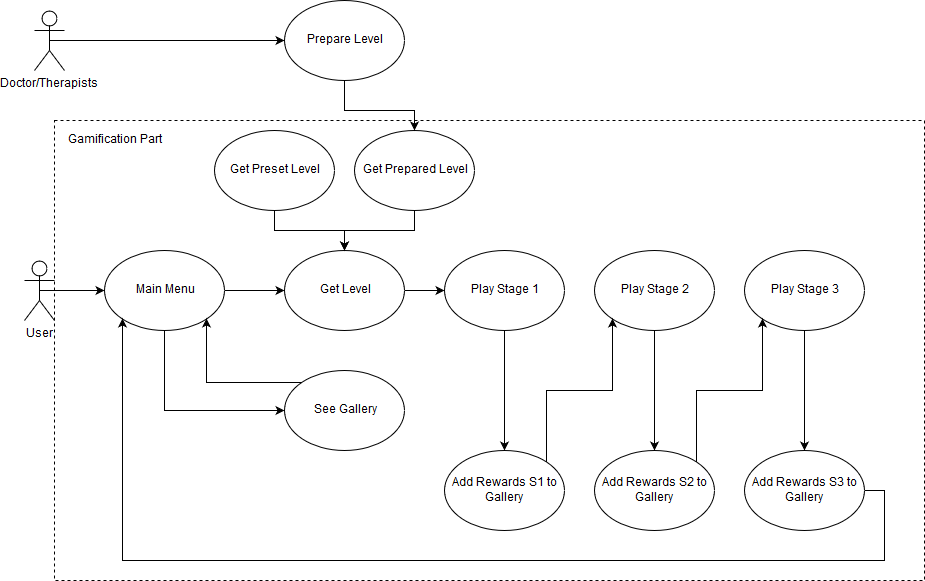

The diagram above was exported from draw.io. Its source (the exported page's mxGraphModel, read from the mxfile embedded in the PNG):
<mxGraphModel dx="1394" dy="771" grid="1" gridSize="10" guides="1" tooltips="1" connect="1" arrows="1" fold="1" page="1" pageScale="1" pageWidth="850" pageHeight="1100" math="0" shadow="0">
  <root>
    <mxCell id="0" />
    <mxCell id="1" parent="0" />
    <mxCell id="raI3ULk0eZTu8yaWobgI-42" value="" style="rounded=0;whiteSpace=wrap;html=1;dashed=1;" vertex="1" parent="1">
      <mxGeometry x="60" y="190" width="870" height="460" as="geometry" />
    </mxCell>
    <mxCell id="raI3ULk0eZTu8yaWobgI-6" style="edgeStyle=orthogonalEdgeStyle;rounded=0;orthogonalLoop=1;jettySize=auto;html=1;exitX=0.5;exitY=0.5;exitDx=0;exitDy=0;exitPerimeter=0;entryX=0;entryY=0.5;entryDx=0;entryDy=0;" edge="1" parent="1" source="raI3ULk0eZTu8yaWobgI-1" target="raI3ULk0eZTu8yaWobgI-4">
      <mxGeometry relative="1" as="geometry" />
    </mxCell>
    <mxCell id="raI3ULk0eZTu8yaWobgI-1" value="User" style="shape=umlActor;verticalLabelPosition=bottom;labelBackgroundColor=#ffffff;verticalAlign=top;html=1;outlineConnect=0;" vertex="1" parent="1">
      <mxGeometry x="30" y="330" width="30" height="60" as="geometry" />
    </mxCell>
    <mxCell id="raI3ULk0eZTu8yaWobgI-8" style="edgeStyle=orthogonalEdgeStyle;rounded=0;orthogonalLoop=1;jettySize=auto;html=1;exitX=1;exitY=0.5;exitDx=0;exitDy=0;" edge="1" parent="1" source="raI3ULk0eZTu8yaWobgI-4" target="raI3ULk0eZTu8yaWobgI-7">
      <mxGeometry relative="1" as="geometry" />
    </mxCell>
    <mxCell id="raI3ULk0eZTu8yaWobgI-10" style="edgeStyle=orthogonalEdgeStyle;rounded=0;orthogonalLoop=1;jettySize=auto;html=1;exitX=0.5;exitY=1;exitDx=0;exitDy=0;entryX=0;entryY=0.5;entryDx=0;entryDy=0;" edge="1" parent="1" source="raI3ULk0eZTu8yaWobgI-4" target="raI3ULk0eZTu8yaWobgI-9">
      <mxGeometry relative="1" as="geometry">
        <mxPoint x="170" y="480" as="targetPoint" />
      </mxGeometry>
    </mxCell>
    <mxCell id="raI3ULk0eZTu8yaWobgI-4" value="Main Menu" style="ellipse;whiteSpace=wrap;html=1;" vertex="1" parent="1">
      <mxGeometry x="110" y="320" width="120" height="80" as="geometry" />
    </mxCell>
    <mxCell id="raI3ULk0eZTu8yaWobgI-26" style="edgeStyle=orthogonalEdgeStyle;rounded=0;orthogonalLoop=1;jettySize=auto;html=1;exitX=1;exitY=0.5;exitDx=0;exitDy=0;" edge="1" parent="1" source="raI3ULk0eZTu8yaWobgI-7" target="raI3ULk0eZTu8yaWobgI-23">
      <mxGeometry relative="1" as="geometry" />
    </mxCell>
    <mxCell id="raI3ULk0eZTu8yaWobgI-7" value="&lt;div&gt;Get Level&lt;/div&gt;" style="ellipse;whiteSpace=wrap;html=1;" vertex="1" parent="1">
      <mxGeometry x="290" y="320" width="120" height="80" as="geometry" />
    </mxCell>
    <mxCell id="raI3ULk0eZTu8yaWobgI-41" style="edgeStyle=orthogonalEdgeStyle;rounded=0;orthogonalLoop=1;jettySize=auto;html=1;exitX=0;exitY=0;exitDx=0;exitDy=0;entryX=1;entryY=1;entryDx=0;entryDy=0;" edge="1" parent="1" source="raI3ULk0eZTu8yaWobgI-9" target="raI3ULk0eZTu8yaWobgI-4">
      <mxGeometry relative="1" as="geometry" />
    </mxCell>
    <mxCell id="raI3ULk0eZTu8yaWobgI-9" value="See Gallery" style="ellipse;whiteSpace=wrap;html=1;" vertex="1" parent="1">
      <mxGeometry x="290" y="440" width="120" height="80" as="geometry" />
    </mxCell>
    <mxCell id="raI3ULk0eZTu8yaWobgI-12" value="&lt;div&gt;Gamification Part&lt;/div&gt;" style="text;html=1;strokeColor=none;fillColor=none;align=center;verticalAlign=middle;whiteSpace=wrap;rounded=0;dashed=1;" vertex="1" parent="1">
      <mxGeometry x="60" y="200" width="120" height="20" as="geometry" />
    </mxCell>
    <mxCell id="raI3ULk0eZTu8yaWobgI-15" style="edgeStyle=orthogonalEdgeStyle;rounded=0;orthogonalLoop=1;jettySize=auto;html=1;exitX=0.5;exitY=1;exitDx=0;exitDy=0;entryX=0.5;entryY=0;entryDx=0;entryDy=0;" edge="1" parent="1" source="raI3ULk0eZTu8yaWobgI-13" target="raI3ULk0eZTu8yaWobgI-7">
      <mxGeometry relative="1" as="geometry" />
    </mxCell>
    <mxCell id="raI3ULk0eZTu8yaWobgI-13" value="Get Preset Level" style="ellipse;whiteSpace=wrap;html=1;" vertex="1" parent="1">
      <mxGeometry x="220" y="200" width="120" height="80" as="geometry" />
    </mxCell>
    <mxCell id="raI3ULk0eZTu8yaWobgI-16" style="edgeStyle=orthogonalEdgeStyle;rounded=0;orthogonalLoop=1;jettySize=auto;html=1;exitX=0.5;exitY=1;exitDx=0;exitDy=0;entryX=0.5;entryY=0;entryDx=0;entryDy=0;" edge="1" parent="1" source="raI3ULk0eZTu8yaWobgI-14" target="raI3ULk0eZTu8yaWobgI-7">
      <mxGeometry relative="1" as="geometry" />
    </mxCell>
    <mxCell id="raI3ULk0eZTu8yaWobgI-14" value="Get Prepared Level" style="ellipse;whiteSpace=wrap;html=1;" vertex="1" parent="1">
      <mxGeometry x="360" y="200" width="120" height="80" as="geometry" />
    </mxCell>
    <mxCell id="raI3ULk0eZTu8yaWobgI-20" style="edgeStyle=orthogonalEdgeStyle;rounded=0;orthogonalLoop=1;jettySize=auto;html=1;exitX=0.5;exitY=0.5;exitDx=0;exitDy=0;exitPerimeter=0;entryX=0;entryY=0.5;entryDx=0;entryDy=0;" edge="1" parent="1" source="raI3ULk0eZTu8yaWobgI-17" target="raI3ULk0eZTu8yaWobgI-18">
      <mxGeometry relative="1" as="geometry">
        <Array as="points">
          <mxPoint x="290" y="110" />
        </Array>
      </mxGeometry>
    </mxCell>
    <mxCell id="raI3ULk0eZTu8yaWobgI-17" value="&lt;div&gt;Doctor/Therapists&lt;/div&gt;&lt;div&gt;&lt;br&gt;&lt;/div&gt;" style="shape=umlActor;verticalLabelPosition=bottom;labelBackgroundColor=#ffffff;verticalAlign=top;html=1;outlineConnect=0;" vertex="1" parent="1">
      <mxGeometry x="40" y="80" width="30" height="60" as="geometry" />
    </mxCell>
    <mxCell id="raI3ULk0eZTu8yaWobgI-22" style="edgeStyle=orthogonalEdgeStyle;rounded=0;orthogonalLoop=1;jettySize=auto;html=1;exitX=0.5;exitY=1;exitDx=0;exitDy=0;entryX=0.5;entryY=0;entryDx=0;entryDy=0;" edge="1" parent="1" source="raI3ULk0eZTu8yaWobgI-18" target="raI3ULk0eZTu8yaWobgI-14">
      <mxGeometry relative="1" as="geometry">
        <Array as="points">
          <mxPoint x="350" y="180" />
          <mxPoint x="420" y="180" />
        </Array>
      </mxGeometry>
    </mxCell>
    <mxCell id="raI3ULk0eZTu8yaWobgI-18" value="Prepare Level" style="ellipse;whiteSpace=wrap;html=1;" vertex="1" parent="1">
      <mxGeometry x="290" y="70" width="120" height="80" as="geometry" />
    </mxCell>
    <mxCell id="raI3ULk0eZTu8yaWobgI-32" style="edgeStyle=orthogonalEdgeStyle;rounded=0;orthogonalLoop=1;jettySize=auto;html=1;exitX=0.5;exitY=1;exitDx=0;exitDy=0;" edge="1" parent="1" source="raI3ULk0eZTu8yaWobgI-23" target="raI3ULk0eZTu8yaWobgI-29">
      <mxGeometry relative="1" as="geometry" />
    </mxCell>
    <mxCell id="raI3ULk0eZTu8yaWobgI-23" value="Play Stage 1" style="ellipse;whiteSpace=wrap;html=1;" vertex="1" parent="1">
      <mxGeometry x="450" y="320" width="120" height="80" as="geometry" />
    </mxCell>
    <mxCell id="raI3ULk0eZTu8yaWobgI-37" style="edgeStyle=orthogonalEdgeStyle;rounded=0;orthogonalLoop=1;jettySize=auto;html=1;exitX=0.5;exitY=1;exitDx=0;exitDy=0;" edge="1" parent="1" source="raI3ULk0eZTu8yaWobgI-24" target="raI3ULk0eZTu8yaWobgI-30">
      <mxGeometry relative="1" as="geometry" />
    </mxCell>
    <mxCell id="raI3ULk0eZTu8yaWobgI-24" value="Play Stage 2" style="ellipse;whiteSpace=wrap;html=1;" vertex="1" parent="1">
      <mxGeometry x="600" y="320" width="120" height="80" as="geometry" />
    </mxCell>
    <mxCell id="raI3ULk0eZTu8yaWobgI-39" style="edgeStyle=orthogonalEdgeStyle;rounded=0;orthogonalLoop=1;jettySize=auto;html=1;exitX=0.5;exitY=1;exitDx=0;exitDy=0;entryX=0.5;entryY=0;entryDx=0;entryDy=0;" edge="1" parent="1" source="raI3ULk0eZTu8yaWobgI-25" target="raI3ULk0eZTu8yaWobgI-31">
      <mxGeometry relative="1" as="geometry" />
    </mxCell>
    <mxCell id="raI3ULk0eZTu8yaWobgI-40" style="edgeStyle=orthogonalEdgeStyle;rounded=0;orthogonalLoop=1;jettySize=auto;html=1;exitX=1;exitY=0.5;exitDx=0;exitDy=0;entryX=0;entryY=1;entryDx=0;entryDy=0;" edge="1" parent="1" source="raI3ULk0eZTu8yaWobgI-31" target="raI3ULk0eZTu8yaWobgI-4">
      <mxGeometry relative="1" as="geometry">
        <Array as="points">
          <mxPoint x="890" y="560" />
          <mxPoint x="890" y="630" />
          <mxPoint x="128" y="630" />
        </Array>
      </mxGeometry>
    </mxCell>
    <mxCell id="raI3ULk0eZTu8yaWobgI-25" value="Play Stage 3" style="ellipse;whiteSpace=wrap;html=1;" vertex="1" parent="1">
      <mxGeometry x="750" y="320" width="120" height="80" as="geometry" />
    </mxCell>
    <mxCell id="raI3ULk0eZTu8yaWobgI-36" style="edgeStyle=orthogonalEdgeStyle;rounded=0;orthogonalLoop=1;jettySize=auto;html=1;exitX=1;exitY=0;exitDx=0;exitDy=0;entryX=0;entryY=1;entryDx=0;entryDy=0;" edge="1" parent="1" source="raI3ULk0eZTu8yaWobgI-29" target="raI3ULk0eZTu8yaWobgI-24">
      <mxGeometry relative="1" as="geometry">
        <Array as="points">
          <mxPoint x="552" y="460" />
          <mxPoint x="618" y="460" />
        </Array>
      </mxGeometry>
    </mxCell>
    <mxCell id="raI3ULk0eZTu8yaWobgI-29" value="Add Rewards S1 to Gallery" style="ellipse;whiteSpace=wrap;html=1;" vertex="1" parent="1">
      <mxGeometry x="450" y="520" width="120" height="80" as="geometry" />
    </mxCell>
    <mxCell id="raI3ULk0eZTu8yaWobgI-38" style="edgeStyle=orthogonalEdgeStyle;rounded=0;orthogonalLoop=1;jettySize=auto;html=1;exitX=1;exitY=0;exitDx=0;exitDy=0;entryX=0;entryY=1;entryDx=0;entryDy=0;" edge="1" parent="1" source="raI3ULk0eZTu8yaWobgI-30" target="raI3ULk0eZTu8yaWobgI-25">
      <mxGeometry relative="1" as="geometry">
        <Array as="points">
          <mxPoint x="702" y="460" />
          <mxPoint x="768" y="460" />
        </Array>
      </mxGeometry>
    </mxCell>
    <mxCell id="raI3ULk0eZTu8yaWobgI-30" value="Add Rewards S2 to Gallery" style="ellipse;whiteSpace=wrap;html=1;" vertex="1" parent="1">
      <mxGeometry x="600" y="520" width="120" height="80" as="geometry" />
    </mxCell>
    <mxCell id="raI3ULk0eZTu8yaWobgI-31" value="Add Rewards S3 to Gallery" style="ellipse;whiteSpace=wrap;html=1;" vertex="1" parent="1">
      <mxGeometry x="750" y="520" width="120" height="80" as="geometry" />
    </mxCell>
  </root>
</mxGraphModel>